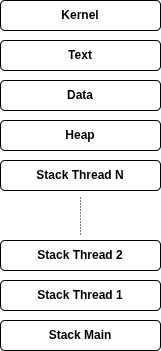

The diagram above was exported from draw.io. Its source (the exported page's mxGraphModel, read from the mxfile embedded in the PNG):
<mxGraphModel dx="418" dy="844" grid="1" gridSize="10" guides="1" tooltips="1" connect="1" arrows="1" fold="1" page="1" pageScale="1" pageWidth="827" pageHeight="1169" math="0" shadow="0">
  <root>
    <mxCell id="0" />
    <mxCell id="1" parent="0" />
    <mxCell id="x3UjNWmH52YbJimPsBC8-1" value="Kernel" style="rounded=1;whiteSpace=wrap;html=1;fontStyle=1;fillStyle=hatch;" vertex="1" parent="1">
      <mxGeometry x="260" y="190" width="160" height="30" as="geometry" />
    </mxCell>
    <mxCell id="x3UjNWmH52YbJimPsBC8-2" value="Text" style="rounded=1;whiteSpace=wrap;html=1;fontStyle=1;fillStyle=hatch;" vertex="1" parent="1">
      <mxGeometry x="260" y="230" width="160" height="30" as="geometry" />
    </mxCell>
    <mxCell id="x3UjNWmH52YbJimPsBC8-3" value="Data" style="rounded=1;whiteSpace=wrap;html=1;fontStyle=1;fillStyle=hatch;" vertex="1" parent="1">
      <mxGeometry x="260" y="270" width="160" height="30" as="geometry" />
    </mxCell>
    <mxCell id="x3UjNWmH52YbJimPsBC8-4" value="Heap" style="rounded=1;whiteSpace=wrap;html=1;fontStyle=1;fillStyle=hatch;" vertex="1" parent="1">
      <mxGeometry x="260" y="310" width="160" height="30" as="geometry" />
    </mxCell>
    <mxCell id="x3UjNWmH52YbJimPsBC8-5" value="Stack Thread N" style="rounded=1;whiteSpace=wrap;html=1;fontStyle=1;fillStyle=hatch;" vertex="1" parent="1">
      <mxGeometry x="260" y="350" width="160" height="30" as="geometry" />
    </mxCell>
    <mxCell id="x3UjNWmH52YbJimPsBC8-9" style="edgeStyle=orthogonalEdgeStyle;rounded=0;orthogonalLoop=1;jettySize=auto;html=1;dashed=1;dashPattern=1 2;endArrow=none;endFill=0;sourcePerimeterSpacing=6;targetPerimeterSpacing=6;" edge="1" parent="1" source="x3UjNWmH52YbJimPsBC8-6" target="x3UjNWmH52YbJimPsBC8-5">
      <mxGeometry relative="1" as="geometry" />
    </mxCell>
    <mxCell id="x3UjNWmH52YbJimPsBC8-6" value="Stack Thread 2" style="rounded=1;whiteSpace=wrap;html=1;fontStyle=1;fillStyle=hatch;" vertex="1" parent="1">
      <mxGeometry x="260" y="430" width="160" height="30" as="geometry" />
    </mxCell>
    <mxCell id="x3UjNWmH52YbJimPsBC8-7" value="Stack Thread 1" style="rounded=1;whiteSpace=wrap;html=1;fontStyle=1;fillStyle=hatch;" vertex="1" parent="1">
      <mxGeometry x="260" y="470" width="160" height="30" as="geometry" />
    </mxCell>
    <mxCell id="x3UjNWmH52YbJimPsBC8-8" value="Stack Main" style="rounded=1;whiteSpace=wrap;html=1;fontStyle=1;fillStyle=hatch;" vertex="1" parent="1">
      <mxGeometry x="260" y="510" width="160" height="30" as="geometry" />
    </mxCell>
  </root>
</mxGraphModel>